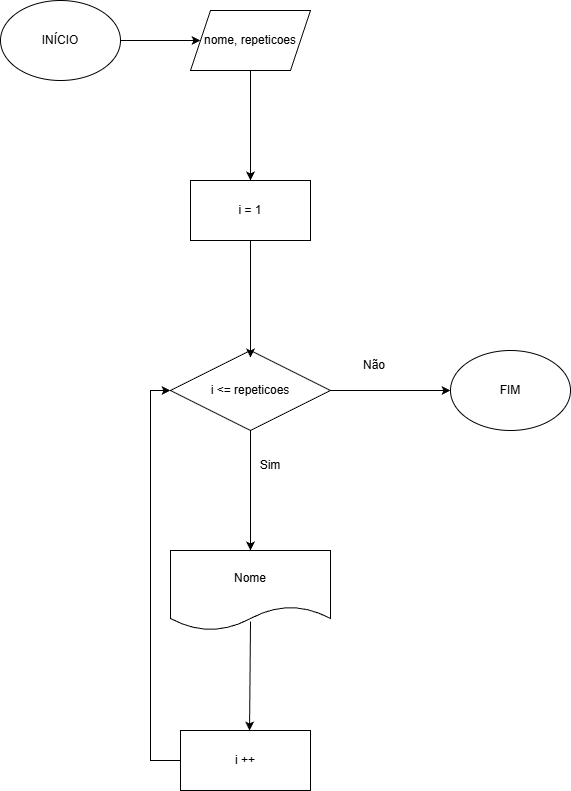

The diagram above was exported from draw.io. Its source (the exported page's mxGraphModel, read from the mxfile embedded in the PNG):
<mxGraphModel dx="690" dy="374" grid="1" gridSize="10" guides="1" tooltips="1" connect="1" arrows="1" fold="1" page="1" pageScale="1" pageWidth="827" pageHeight="1169" math="0" shadow="0">
  <root>
    <mxCell id="0" />
    <mxCell id="1" parent="0" />
    <mxCell id="Ug-PdlU3B1ElZbBmzcW9-12" edge="1" parent="1" source="_7OnG4RxN4UGatzu6ITZ-1" style="edgeStyle=orthogonalEdgeStyle;rounded=0;orthogonalLoop=1;jettySize=auto;html=1;exitX=1;exitY=0.5;exitDx=0;exitDy=0;entryX=0;entryY=0.5;entryDx=0;entryDy=0;" target="Ug-PdlU3B1ElZbBmzcW9-10">
      <mxGeometry relative="1" as="geometry" />
    </mxCell>
    <mxCell id="_7OnG4RxN4UGatzu6ITZ-1" parent="1" style="ellipse;whiteSpace=wrap;html=1;" value="INÍCIO" vertex="1">
      <mxGeometry height="80" width="120" x="70" y="10" as="geometry" />
    </mxCell>
    <mxCell id="_7OnG4RxN4UGatzu6ITZ-3" parent="1" style="rounded=0;whiteSpace=wrap;html=1;" value="i = 1" vertex="1">
      <mxGeometry height="60" width="120" x="260" y="190" as="geometry" />
    </mxCell>
    <mxCell id="Ug-PdlU3B1ElZbBmzcW9-20" edge="1" parent="1" source="_7OnG4RxN4UGatzu6ITZ-7" style="edgeStyle=orthogonalEdgeStyle;rounded=0;orthogonalLoop=1;jettySize=auto;html=1;entryX=0;entryY=0.5;entryDx=0;entryDy=0;" target="_7OnG4RxN4UGatzu6ITZ-8">
      <mxGeometry relative="1" as="geometry" />
    </mxCell>
    <mxCell id="_7OnG4RxN4UGatzu6ITZ-7" parent="1" style="rhombus;whiteSpace=wrap;html=1;" value="&lt;div&gt;i &amp;lt;= repeticoes&lt;/div&gt;" vertex="1">
      <mxGeometry height="80" width="160" x="240" y="360" as="geometry" />
    </mxCell>
    <mxCell id="_7OnG4RxN4UGatzu6ITZ-8" parent="1" style="ellipse;whiteSpace=wrap;html=1;" value="FIM" vertex="1">
      <mxGeometry height="80" width="120" x="520" y="360" as="geometry" />
    </mxCell>
    <mxCell id="_7OnG4RxN4UGatzu6ITZ-10" edge="1" parent="1" source="_7OnG4RxN4UGatzu6ITZ-7" style="endArrow=classic;html=1;rounded=0;exitX=0.5;exitY=1;exitDx=0;exitDy=0;entryX=0.5;entryY=0;entryDx=0;entryDy=0;" target="_7OnG4RxN4UGatzu6ITZ-11" value="">
      <mxGeometry height="50" relative="1" width="50" as="geometry">
        <mxPoint x="300" y="650" as="sourcePoint" />
        <mxPoint x="320" y="550" as="targetPoint" />
      </mxGeometry>
    </mxCell>
    <mxCell id="_7OnG4RxN4UGatzu6ITZ-11" parent="1" style="shape=document;whiteSpace=wrap;html=1;boundedLbl=1;" value="Nome" vertex="1">
      <mxGeometry height="80" width="160" x="240" y="560" as="geometry" />
    </mxCell>
    <mxCell id="Ug-PdlU3B1ElZbBmzcW9-19" edge="1" parent="1" source="_7OnG4RxN4UGatzu6ITZ-14" style="edgeStyle=orthogonalEdgeStyle;rounded=0;orthogonalLoop=1;jettySize=auto;html=1;exitX=0;exitY=0.5;exitDx=0;exitDy=0;entryX=0;entryY=0.5;entryDx=0;entryDy=0;" target="_7OnG4RxN4UGatzu6ITZ-7">
      <mxGeometry relative="1" as="geometry">
        <Array as="points">
          <mxPoint x="220" y="770" />
          <mxPoint x="220" y="400" />
        </Array>
        <mxPoint x="210" y="480" as="targetPoint" />
      </mxGeometry>
    </mxCell>
    <mxCell id="_7OnG4RxN4UGatzu6ITZ-14" parent="1" style="rounded=0;whiteSpace=wrap;html=1;" value="i ++" vertex="1">
      <mxGeometry height="60" width="130" x="250" y="740" as="geometry" />
    </mxCell>
    <mxCell id="_7OnG4RxN4UGatzu6ITZ-15" edge="1" parent="1" source="_7OnG4RxN4UGatzu6ITZ-11" style="endArrow=classic;html=1;rounded=0;exitX=0.5;exitY=0.888;exitDx=0;exitDy=0;exitPerimeter=0;" value="">
      <mxGeometry height="50" relative="1" width="50" as="geometry">
        <mxPoint x="330" y="650" as="sourcePoint" />
        <mxPoint x="319.04" y="740" as="targetPoint" />
      </mxGeometry>
    </mxCell>
    <mxCell id="Ug-PdlU3B1ElZbBmzcW9-8" parent="1" style="text;html=1;whiteSpace=wrap;strokeColor=none;fillColor=none;align=center;verticalAlign=middle;rounded=0;" value="Não" vertex="1">
      <mxGeometry height="30" width="60" x="414" y="360" as="geometry" />
    </mxCell>
    <mxCell id="Ug-PdlU3B1ElZbBmzcW9-9" parent="1" style="text;html=1;whiteSpace=wrap;strokeColor=none;fillColor=none;align=center;verticalAlign=middle;rounded=0;" value="Sim" vertex="1">
      <mxGeometry height="30" width="60" x="310" y="460" as="geometry" />
    </mxCell>
    <mxCell id="Ug-PdlU3B1ElZbBmzcW9-13" edge="1" parent="1" source="Ug-PdlU3B1ElZbBmzcW9-10" style="edgeStyle=orthogonalEdgeStyle;rounded=0;orthogonalLoop=1;jettySize=auto;html=1;exitX=0.5;exitY=1;exitDx=0;exitDy=0;entryX=0.5;entryY=0;entryDx=0;entryDy=0;" target="_7OnG4RxN4UGatzu6ITZ-3">
      <mxGeometry relative="1" as="geometry" />
    </mxCell>
    <mxCell id="Ug-PdlU3B1ElZbBmzcW9-10" parent="1" style="shape=parallelogram;perimeter=parallelogramPerimeter;whiteSpace=wrap;html=1;fixedSize=1;" value="nome, repeticoes" vertex="1">
      <mxGeometry height="60" width="120" x="260" y="20" as="geometry" />
    </mxCell>
    <mxCell id="Ug-PdlU3B1ElZbBmzcW9-15" edge="1" parent="1" source="_7OnG4RxN4UGatzu6ITZ-3" style="edgeStyle=orthogonalEdgeStyle;rounded=0;orthogonalLoop=1;jettySize=auto;html=1;exitX=0.5;exitY=1;exitDx=0;exitDy=0;entryX=0.5;entryY=0.088;entryDx=0;entryDy=0;entryPerimeter=0;" target="_7OnG4RxN4UGatzu6ITZ-7">
      <mxGeometry relative="1" as="geometry" />
    </mxCell>
  </root>
</mxGraphModel>